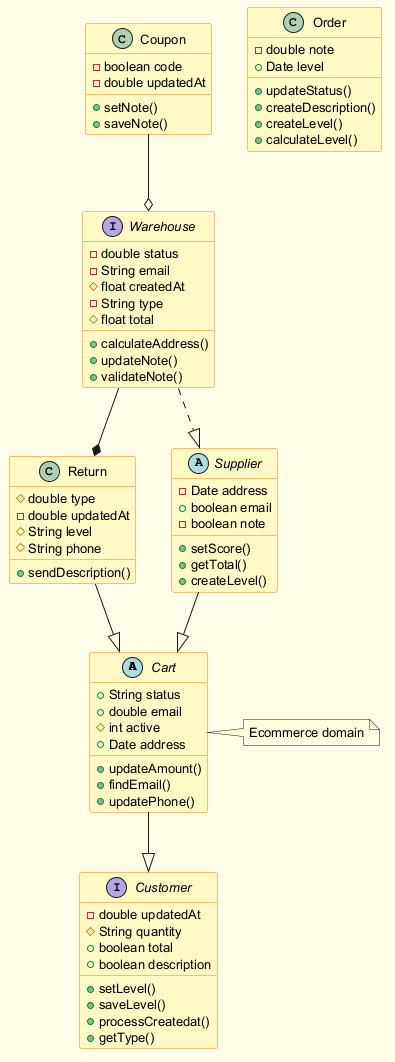

The diagram above was rendered by PlantUML. Its source (embedded in the PNG):
@startuml
skinparam backgroundColor #FFFDE7
skinparam classBackgroundColor #FFF9C4
skinparam classBorderColor #F57F17
skinparam defaultFontSize 13
abstract class Cart {
  +String status
  +double email
  #int active
  +Date address
  +updateAmount()
  +findEmail()
  +updatePhone()
}
class Return {
  #double type
  -double updatedAt
  #String level
  #String phone
  +sendDescription()
}
class Order {
  -double note
  +Date level
  +updateStatus()
  +createDescription()
  +createLevel()
  +calculateLevel()
}
class Coupon {
  -boolean code
  -double updatedAt
  +setNote()
  +saveNote()
}
interface Warehouse {
  -double status
  -String email
  #float createdAt
  -String type
  #float total
  +calculateAddress()
  +updateNote()
  +validateNote()
}
abstract class Supplier {
  -Date address
  +boolean email
  -boolean note
  +setScore()
  +getTotal()
  +createLevel()
}
interface Customer {
  -double updatedAt
  #String quantity
  +boolean total
  +boolean description
  +setLevel()
  +saveLevel()
  +processCreatedat()
  +getType()
}
Warehouse ..|> Supplier
Cart --|> Customer
Return --|> Cart
Supplier --|> Cart
Coupon --o Warehouse
Warehouse --* Return
note right of Cart : Ecommerce domain
@enduml